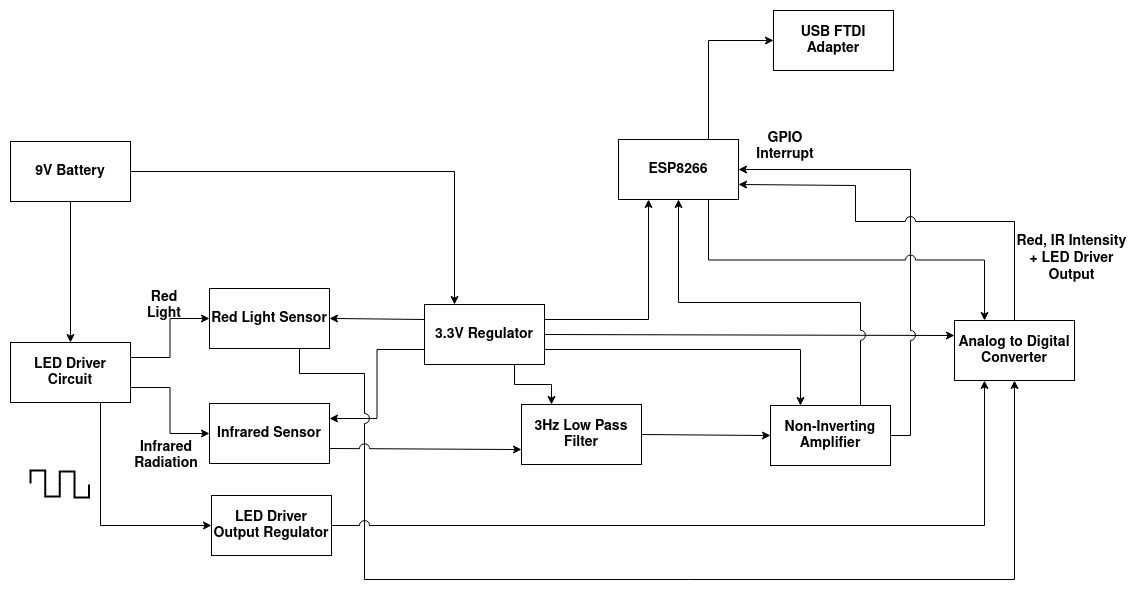

The diagram above was exported from draw.io. Its source (the exported page's mxGraphModel, read from the mxfile embedded in the PNG):
<mxGraphModel dx="1822" dy="728" grid="1" gridSize="1" guides="1" tooltips="1" connect="1" arrows="1" fold="1" page="0" pageScale="1" pageWidth="850" pageHeight="1100" math="0" shadow="0">
  <root>
    <mxCell id="0" />
    <mxCell id="1" parent="0" />
    <mxCell id="L3qS0LtpGMIaxLxYgfam-13" style="edgeStyle=orthogonalEdgeStyle;rounded=0;orthogonalLoop=1;jettySize=auto;html=1;exitX=0.5;exitY=1;exitDx=0;exitDy=0;jumpStyle=arc;jumpSize=10;fontStyle=1;fontSize=14;" edge="1" parent="1" source="L3qS0LtpGMIaxLxYgfam-1" target="L3qS0LtpGMIaxLxYgfam-5">
      <mxGeometry relative="1" as="geometry" />
    </mxCell>
    <mxCell id="L3qS0LtpGMIaxLxYgfam-59" style="edgeStyle=orthogonalEdgeStyle;rounded=0;jumpStyle=arc;jumpSize=10;orthogonalLoop=1;jettySize=auto;html=1;exitX=1;exitY=0.5;exitDx=0;exitDy=0;entryX=0.25;entryY=0;entryDx=0;entryDy=0;startArrow=none;startFill=0;endArrow=classic;endFill=1;fontSize=14;" edge="1" parent="1" source="L3qS0LtpGMIaxLxYgfam-1" target="L3qS0LtpGMIaxLxYgfam-2">
      <mxGeometry relative="1" as="geometry" />
    </mxCell>
    <mxCell id="L3qS0LtpGMIaxLxYgfam-1" value="9V Battery" style="rounded=0;whiteSpace=wrap;html=1;fontStyle=1;fontSize=14;" vertex="1" parent="1">
      <mxGeometry x="-159" y="266" width="120" height="60" as="geometry" />
    </mxCell>
    <mxCell id="L3qS0LtpGMIaxLxYgfam-32" style="edgeStyle=orthogonalEdgeStyle;rounded=0;jumpStyle=arc;jumpSize=10;orthogonalLoop=1;jettySize=auto;html=1;exitX=0;exitY=0.25;exitDx=0;exitDy=0;entryX=1;entryY=0.5;entryDx=0;entryDy=0;fontStyle=1;fontSize=14;" edge="1" parent="1" source="L3qS0LtpGMIaxLxYgfam-2" target="L3qS0LtpGMIaxLxYgfam-6">
      <mxGeometry relative="1" as="geometry" />
    </mxCell>
    <mxCell id="L3qS0LtpGMIaxLxYgfam-34" style="edgeStyle=orthogonalEdgeStyle;rounded=0;jumpStyle=arc;jumpSize=10;orthogonalLoop=1;jettySize=auto;html=1;exitX=0.75;exitY=1;exitDx=0;exitDy=0;entryX=0.25;entryY=0;entryDx=0;entryDy=0;fontStyle=1;fontSize=14;" edge="1" parent="1" source="L3qS0LtpGMIaxLxYgfam-2" target="L3qS0LtpGMIaxLxYgfam-9">
      <mxGeometry relative="1" as="geometry" />
    </mxCell>
    <mxCell id="L3qS0LtpGMIaxLxYgfam-35" style="edgeStyle=orthogonalEdgeStyle;rounded=0;jumpStyle=arc;jumpSize=10;orthogonalLoop=1;jettySize=auto;html=1;exitX=1;exitY=0.75;exitDx=0;exitDy=0;entryX=0.25;entryY=0;entryDx=0;entryDy=0;fontStyle=1;fontSize=14;" edge="1" parent="1" source="L3qS0LtpGMIaxLxYgfam-2" target="L3qS0LtpGMIaxLxYgfam-10">
      <mxGeometry relative="1" as="geometry" />
    </mxCell>
    <mxCell id="L3qS0LtpGMIaxLxYgfam-36" style="edgeStyle=orthogonalEdgeStyle;rounded=0;jumpStyle=arc;jumpSize=10;orthogonalLoop=1;jettySize=auto;html=1;exitX=1;exitY=0.5;exitDx=0;exitDy=0;entryX=0;entryY=0.25;entryDx=0;entryDy=0;fontStyle=1;fontSize=14;" edge="1" parent="1" source="L3qS0LtpGMIaxLxYgfam-2" target="L3qS0LtpGMIaxLxYgfam-11">
      <mxGeometry relative="1" as="geometry" />
    </mxCell>
    <mxCell id="L3qS0LtpGMIaxLxYgfam-37" style="edgeStyle=orthogonalEdgeStyle;rounded=0;jumpStyle=arc;jumpSize=10;orthogonalLoop=1;jettySize=auto;html=1;exitX=1;exitY=0.25;exitDx=0;exitDy=0;entryX=0.25;entryY=1;entryDx=0;entryDy=0;fontStyle=1;fontSize=14;" edge="1" parent="1" source="L3qS0LtpGMIaxLxYgfam-2" target="L3qS0LtpGMIaxLxYgfam-3">
      <mxGeometry relative="1" as="geometry" />
    </mxCell>
    <mxCell id="L3qS0LtpGMIaxLxYgfam-51" style="edgeStyle=orthogonalEdgeStyle;rounded=0;jumpStyle=arc;jumpSize=10;orthogonalLoop=1;jettySize=auto;html=1;exitX=0;exitY=0.75;exitDx=0;exitDy=0;entryX=1;entryY=0.25;entryDx=0;entryDy=0;fontStyle=1;fontSize=14;" edge="1" parent="1" source="L3qS0LtpGMIaxLxYgfam-2" target="L3qS0LtpGMIaxLxYgfam-7">
      <mxGeometry relative="1" as="geometry" />
    </mxCell>
    <mxCell id="L3qS0LtpGMIaxLxYgfam-2" value="3.3V Regulator" style="rounded=0;whiteSpace=wrap;html=1;fontStyle=1;fontSize=14;" vertex="1" parent="1">
      <mxGeometry x="255" y="429" width="120" height="60" as="geometry" />
    </mxCell>
    <mxCell id="L3qS0LtpGMIaxLxYgfam-58" style="edgeStyle=orthogonalEdgeStyle;rounded=0;jumpStyle=arc;jumpSize=10;orthogonalLoop=1;jettySize=auto;html=1;exitX=0.75;exitY=0;exitDx=0;exitDy=0;entryX=0;entryY=0.5;entryDx=0;entryDy=0;startArrow=none;startFill=0;endArrow=classic;endFill=1;fontSize=14;" edge="1" parent="1" source="L3qS0LtpGMIaxLxYgfam-3" target="L3qS0LtpGMIaxLxYgfam-4">
      <mxGeometry relative="1" as="geometry" />
    </mxCell>
    <mxCell id="L3qS0LtpGMIaxLxYgfam-3" value="ESP8266" style="rounded=0;whiteSpace=wrap;html=1;fontStyle=1;fontSize=14;" vertex="1" parent="1">
      <mxGeometry x="449" y="264" width="120" height="60" as="geometry" />
    </mxCell>
    <mxCell id="L3qS0LtpGMIaxLxYgfam-4" value="USB FTDI Adapter" style="rounded=0;whiteSpace=wrap;html=1;fontStyle=1;fontSize=14;" vertex="1" parent="1">
      <mxGeometry x="604" y="135" width="120" height="60" as="geometry" />
    </mxCell>
    <mxCell id="L3qS0LtpGMIaxLxYgfam-16" style="edgeStyle=orthogonalEdgeStyle;rounded=0;orthogonalLoop=1;jettySize=auto;html=1;exitX=1;exitY=0.25;exitDx=0;exitDy=0;entryX=0;entryY=0.5;entryDx=0;entryDy=0;jumpStyle=arc;jumpSize=10;fontStyle=1;fontSize=14;" edge="1" parent="1" source="L3qS0LtpGMIaxLxYgfam-5" target="L3qS0LtpGMIaxLxYgfam-6">
      <mxGeometry relative="1" as="geometry" />
    </mxCell>
    <mxCell id="L3qS0LtpGMIaxLxYgfam-17" style="edgeStyle=orthogonalEdgeStyle;rounded=0;orthogonalLoop=1;jettySize=auto;html=1;exitX=1;exitY=0.75;exitDx=0;exitDy=0;entryX=0;entryY=0.5;entryDx=0;entryDy=0;jumpStyle=arc;jumpSize=10;fontStyle=1;fontSize=14;" edge="1" parent="1" source="L3qS0LtpGMIaxLxYgfam-5" target="L3qS0LtpGMIaxLxYgfam-7">
      <mxGeometry relative="1" as="geometry" />
    </mxCell>
    <mxCell id="L3qS0LtpGMIaxLxYgfam-38" style="edgeStyle=orthogonalEdgeStyle;rounded=0;jumpStyle=arc;jumpSize=10;orthogonalLoop=1;jettySize=auto;html=1;exitX=0.75;exitY=1;exitDx=0;exitDy=0;entryX=0;entryY=0.5;entryDx=0;entryDy=0;fontStyle=1;fontSize=14;" edge="1" parent="1" source="L3qS0LtpGMIaxLxYgfam-5" target="L3qS0LtpGMIaxLxYgfam-8">
      <mxGeometry relative="1" as="geometry" />
    </mxCell>
    <mxCell id="L3qS0LtpGMIaxLxYgfam-5" value="LED Driver Circuit" style="rounded=0;whiteSpace=wrap;html=1;fontStyle=1;fontSize=14;" vertex="1" parent="1">
      <mxGeometry x="-159" y="467" width="120" height="60" as="geometry" />
    </mxCell>
    <mxCell id="L3qS0LtpGMIaxLxYgfam-53" style="edgeStyle=orthogonalEdgeStyle;rounded=0;jumpStyle=arc;jumpSize=10;orthogonalLoop=1;jettySize=auto;html=1;exitX=0.75;exitY=1;exitDx=0;exitDy=0;fontStyle=1;fontSize=14;" edge="1" parent="1" source="L3qS0LtpGMIaxLxYgfam-6" target="L3qS0LtpGMIaxLxYgfam-11">
      <mxGeometry relative="1" as="geometry">
        <Array as="points">
          <mxPoint x="130" y="498" />
          <mxPoint x="195" y="498" />
          <mxPoint x="195" y="704" />
          <mxPoint x="845" y="704" />
        </Array>
      </mxGeometry>
    </mxCell>
    <mxCell id="L3qS0LtpGMIaxLxYgfam-6" value="Red Light Sensor" style="rounded=0;whiteSpace=wrap;html=1;fontStyle=1;fontSize=14;" vertex="1" parent="1">
      <mxGeometry x="40" y="413" width="120" height="60" as="geometry" />
    </mxCell>
    <mxCell id="L3qS0LtpGMIaxLxYgfam-52" style="edgeStyle=orthogonalEdgeStyle;rounded=0;jumpStyle=arc;jumpSize=10;orthogonalLoop=1;jettySize=auto;html=1;exitX=1;exitY=0.75;exitDx=0;exitDy=0;entryX=0;entryY=0.75;entryDx=0;entryDy=0;fontStyle=1;fontSize=14;" edge="1" parent="1" source="L3qS0LtpGMIaxLxYgfam-7" target="L3qS0LtpGMIaxLxYgfam-9">
      <mxGeometry relative="1" as="geometry" />
    </mxCell>
    <mxCell id="L3qS0LtpGMIaxLxYgfam-7" value="Infrared Sensor" style="rounded=0;whiteSpace=wrap;html=1;fontStyle=1;fontSize=14;" vertex="1" parent="1">
      <mxGeometry x="40" y="528" width="120" height="60" as="geometry" />
    </mxCell>
    <mxCell id="L3qS0LtpGMIaxLxYgfam-45" style="edgeStyle=orthogonalEdgeStyle;rounded=0;jumpStyle=arc;jumpSize=10;orthogonalLoop=1;jettySize=auto;html=1;exitX=1;exitY=0.5;exitDx=0;exitDy=0;entryX=0.25;entryY=1;entryDx=0;entryDy=0;fontStyle=1;fontSize=14;" edge="1" parent="1" source="L3qS0LtpGMIaxLxYgfam-8" target="L3qS0LtpGMIaxLxYgfam-11">
      <mxGeometry relative="1" as="geometry" />
    </mxCell>
    <mxCell id="L3qS0LtpGMIaxLxYgfam-8" value="LED Driver Output Regulator" style="rounded=0;whiteSpace=wrap;html=1;fontStyle=1;fontSize=14;" vertex="1" parent="1">
      <mxGeometry x="42" y="620" width="120" height="60" as="geometry" />
    </mxCell>
    <mxCell id="L3qS0LtpGMIaxLxYgfam-50" style="edgeStyle=orthogonalEdgeStyle;rounded=0;jumpStyle=arc;jumpSize=10;orthogonalLoop=1;jettySize=auto;html=1;exitX=1;exitY=0.5;exitDx=0;exitDy=0;fontStyle=1;fontSize=14;" edge="1" parent="1" source="L3qS0LtpGMIaxLxYgfam-9" target="L3qS0LtpGMIaxLxYgfam-10">
      <mxGeometry relative="1" as="geometry" />
    </mxCell>
    <mxCell id="L3qS0LtpGMIaxLxYgfam-9" value="3Hz Low Pass Filter" style="rounded=0;whiteSpace=wrap;html=1;fontStyle=1;fontSize=14;" vertex="1" parent="1">
      <mxGeometry x="352" y="529" width="120" height="60" as="geometry" />
    </mxCell>
    <mxCell id="L3qS0LtpGMIaxLxYgfam-41" style="edgeStyle=orthogonalEdgeStyle;rounded=0;jumpStyle=arc;jumpSize=10;orthogonalLoop=1;jettySize=auto;html=1;exitX=0.75;exitY=0;exitDx=0;exitDy=0;fontStyle=1;fontSize=14;" edge="1" parent="1" source="L3qS0LtpGMIaxLxYgfam-10" target="L3qS0LtpGMIaxLxYgfam-3">
      <mxGeometry relative="1" as="geometry" />
    </mxCell>
    <mxCell id="L3qS0LtpGMIaxLxYgfam-43" style="edgeStyle=orthogonalEdgeStyle;rounded=0;jumpStyle=arc;jumpSize=10;orthogonalLoop=1;jettySize=auto;html=1;exitX=1;exitY=0.5;exitDx=0;exitDy=0;entryX=1;entryY=0.5;entryDx=0;entryDy=0;fontStyle=1;fontSize=14;" edge="1" parent="1" source="L3qS0LtpGMIaxLxYgfam-10" target="L3qS0LtpGMIaxLxYgfam-3">
      <mxGeometry relative="1" as="geometry" />
    </mxCell>
    <mxCell id="L3qS0LtpGMIaxLxYgfam-10" value="Non-Inverting Amplifier" style="rounded=0;whiteSpace=wrap;html=1;fontStyle=1;fontSize=14;" vertex="1" parent="1">
      <mxGeometry x="601" y="530" width="120" height="60" as="geometry" />
    </mxCell>
    <mxCell id="L3qS0LtpGMIaxLxYgfam-55" style="edgeStyle=orthogonalEdgeStyle;rounded=0;jumpStyle=arc;jumpSize=10;orthogonalLoop=1;jettySize=auto;html=1;exitX=0.5;exitY=0;exitDx=0;exitDy=0;entryX=1;entryY=0.75;entryDx=0;entryDy=0;fontSize=14;" edge="1" parent="1" source="L3qS0LtpGMIaxLxYgfam-11" target="L3qS0LtpGMIaxLxYgfam-3">
      <mxGeometry relative="1" as="geometry">
        <Array as="points">
          <mxPoint x="845" y="346" />
          <mxPoint x="686" y="346" />
          <mxPoint x="686" y="310" />
        </Array>
      </mxGeometry>
    </mxCell>
    <mxCell id="L3qS0LtpGMIaxLxYgfam-56" style="edgeStyle=orthogonalEdgeStyle;rounded=0;jumpStyle=arc;jumpSize=10;orthogonalLoop=1;jettySize=auto;html=1;exitX=0.25;exitY=0;exitDx=0;exitDy=0;entryX=0.75;entryY=1;entryDx=0;entryDy=0;fontSize=14;startArrow=classic;startFill=1;endArrow=none;endFill=0;" edge="1" parent="1" source="L3qS0LtpGMIaxLxYgfam-11" target="L3qS0LtpGMIaxLxYgfam-3">
      <mxGeometry relative="1" as="geometry" />
    </mxCell>
    <mxCell id="L3qS0LtpGMIaxLxYgfam-11" value="Analog to Digital Converter" style="rounded=0;whiteSpace=wrap;html=1;fontStyle=1;fontSize=14;" vertex="1" parent="1">
      <mxGeometry x="785" y="445" width="120" height="60" as="geometry" />
    </mxCell>
    <mxCell id="L3qS0LtpGMIaxLxYgfam-18" value="Red Light" style="text;html=1;strokeColor=none;fillColor=none;align=center;verticalAlign=middle;whiteSpace=wrap;rounded=0;fontStyle=1;fontSize=14;" vertex="1" parent="1">
      <mxGeometry x="-25" y="420" width="40" height="20" as="geometry" />
    </mxCell>
    <mxCell id="L3qS0LtpGMIaxLxYgfam-20" value="Infrared Radiation" style="text;html=1;strokeColor=none;fillColor=none;align=center;verticalAlign=middle;whiteSpace=wrap;rounded=0;fontStyle=1;fontSize=14;" vertex="1" parent="1">
      <mxGeometry x="-23" y="570" width="40" height="20" as="geometry" />
    </mxCell>
    <mxCell id="L3qS0LtpGMIaxLxYgfam-39" value="" style="pointerEvents=1;verticalLabelPosition=bottom;shadow=0;dashed=0;align=center;html=1;verticalAlign=top;shape=mxgraph.electrical.waveforms.square_wave;strokeWidth=2;fontStyle=1;fontSize=14;" vertex="1" parent="1">
      <mxGeometry x="-139" y="595" width="29.25" height="26" as="geometry" />
    </mxCell>
    <mxCell id="L3qS0LtpGMIaxLxYgfam-40" value="" style="pointerEvents=1;verticalLabelPosition=bottom;shadow=0;dashed=0;align=center;html=1;verticalAlign=top;shape=mxgraph.electrical.waveforms.square_wave;strokeWidth=2;fontStyle=1;fontSize=14;" vertex="1" parent="1">
      <mxGeometry x="-109.75" y="596" width="29.25" height="26" as="geometry" />
    </mxCell>
    <mxCell id="L3qS0LtpGMIaxLxYgfam-44" value="GPIO Interrupt" style="text;html=1;strokeColor=none;fillColor=none;align=center;verticalAlign=middle;whiteSpace=wrap;rounded=0;fontStyle=1;fontSize=14;" vertex="1" parent="1">
      <mxGeometry x="596" y="261" width="40" height="20" as="geometry" />
    </mxCell>
    <mxCell id="L3qS0LtpGMIaxLxYgfam-57" value="&lt;b&gt;Red, IR Intensity + LED Driver Output&lt;/b&gt;" style="text;html=1;strokeColor=none;fillColor=none;align=center;verticalAlign=middle;whiteSpace=wrap;rounded=0;fontSize=14;" vertex="1" parent="1">
      <mxGeometry x="845" y="373" width="115" height="20" as="geometry" />
    </mxCell>
  </root>
</mxGraphModel>